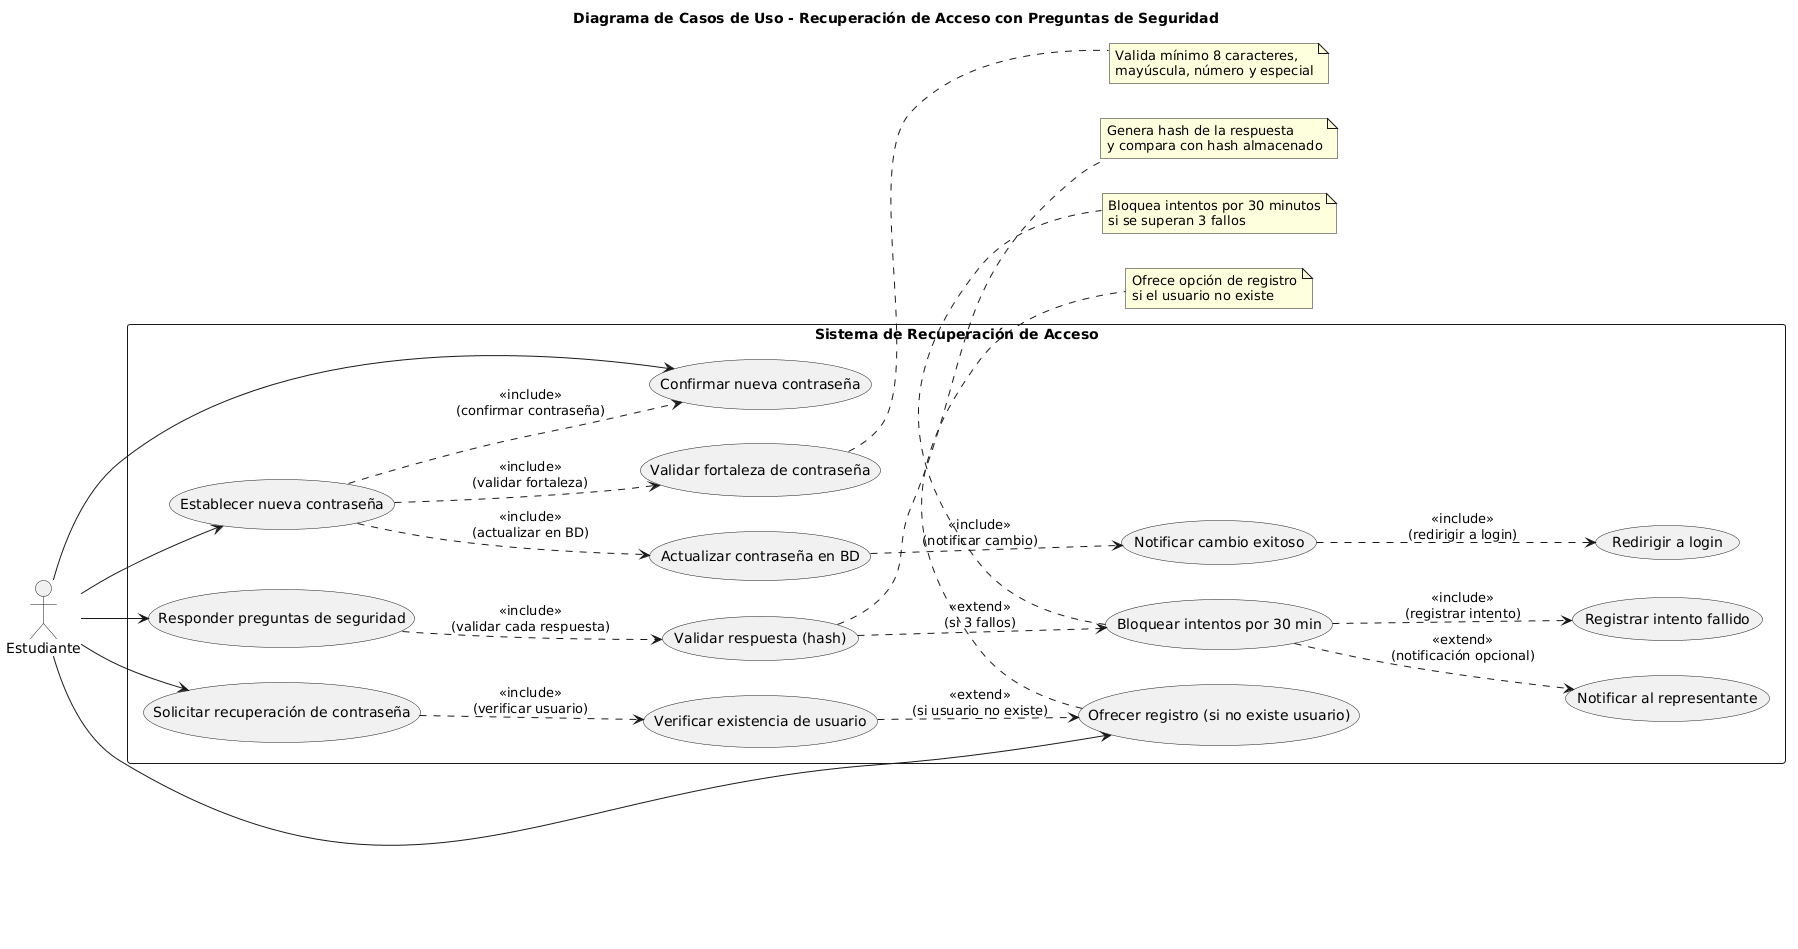

The diagram above was rendered by PlantUML. Its source (embedded in the PNG):
@startuml
title Diagrama de Casos de Uso - Recuperación de Acceso con Preguntas de Seguridad

left to right direction
actor "Estudiante" as E

rectangle "Sistema de Recuperación de Acceso" {
  usecase "Solicitar recuperación de contraseña" as UC1
  usecase "Verificar existencia de usuario" as UC2
  usecase "Responder preguntas de seguridad" as UC3
  usecase "Validar respuesta (hash)" as UC4
  usecase "Bloquear intentos por 30 min" as UC5
  usecase "Notificar al representante" as UC6
  usecase "Registrar intento fallido" as UC7
  usecase "Establecer nueva contraseña" as UC8
  usecase "Confirmar nueva contraseña" as UC9
  usecase "Validar fortaleza de contraseña" as UC10
  usecase "Actualizar contraseña en BD" as UC11
  usecase "Notificar cambio exitoso" as UC12
  usecase "Redirigir a login" as UC13
  usecase "Ofrecer registro (si no existe usuario)" as UC14
}

E --> UC1
E --> UC3
E --> UC8
E --> UC9
E --> UC14

' Relaciones de inclusión
UC1 ..> UC2 : <<include>>\n(verificar usuario)
UC3 ..> UC4 : <<include>>\n(validar cada respuesta)
UC8 ..> UC9 : <<include>>\n(confirmar contraseña)
UC8 ..> UC10 : <<include>>\n(validar fortaleza)
UC8 ..> UC11 : <<include>>\n(actualizar en BD)
UC11 ..> UC12 : <<include>>\n(notificar cambio)
UC12 ..> UC13 : <<include>>\n(redirigir a login)

' Relaciones de extensión (excepciones)
UC4 ..> UC5 : <<extend>>\n(si 3 fallos)
UC5 ..> UC6 : <<extend>>\n(notificación opcional)
UC5 ..> UC7 : <<include>>\n(registrar intento)
UC2 ..> UC14 : <<extend>>\n(si usuario no existe)

note right of UC4
  Genera hash de la respuesta
  y compara con hash almacenado
end note

note bottom of UC5
  Bloquea intentos por 30 minutos
  si se superan 3 fallos
end note

note right of UC10
  Valida mínimo 8 caracteres,
  mayúscula, número y especial
end note

note bottom of UC14
  Ofrece opción de registro
  si el usuario no existe
end note
@enduml